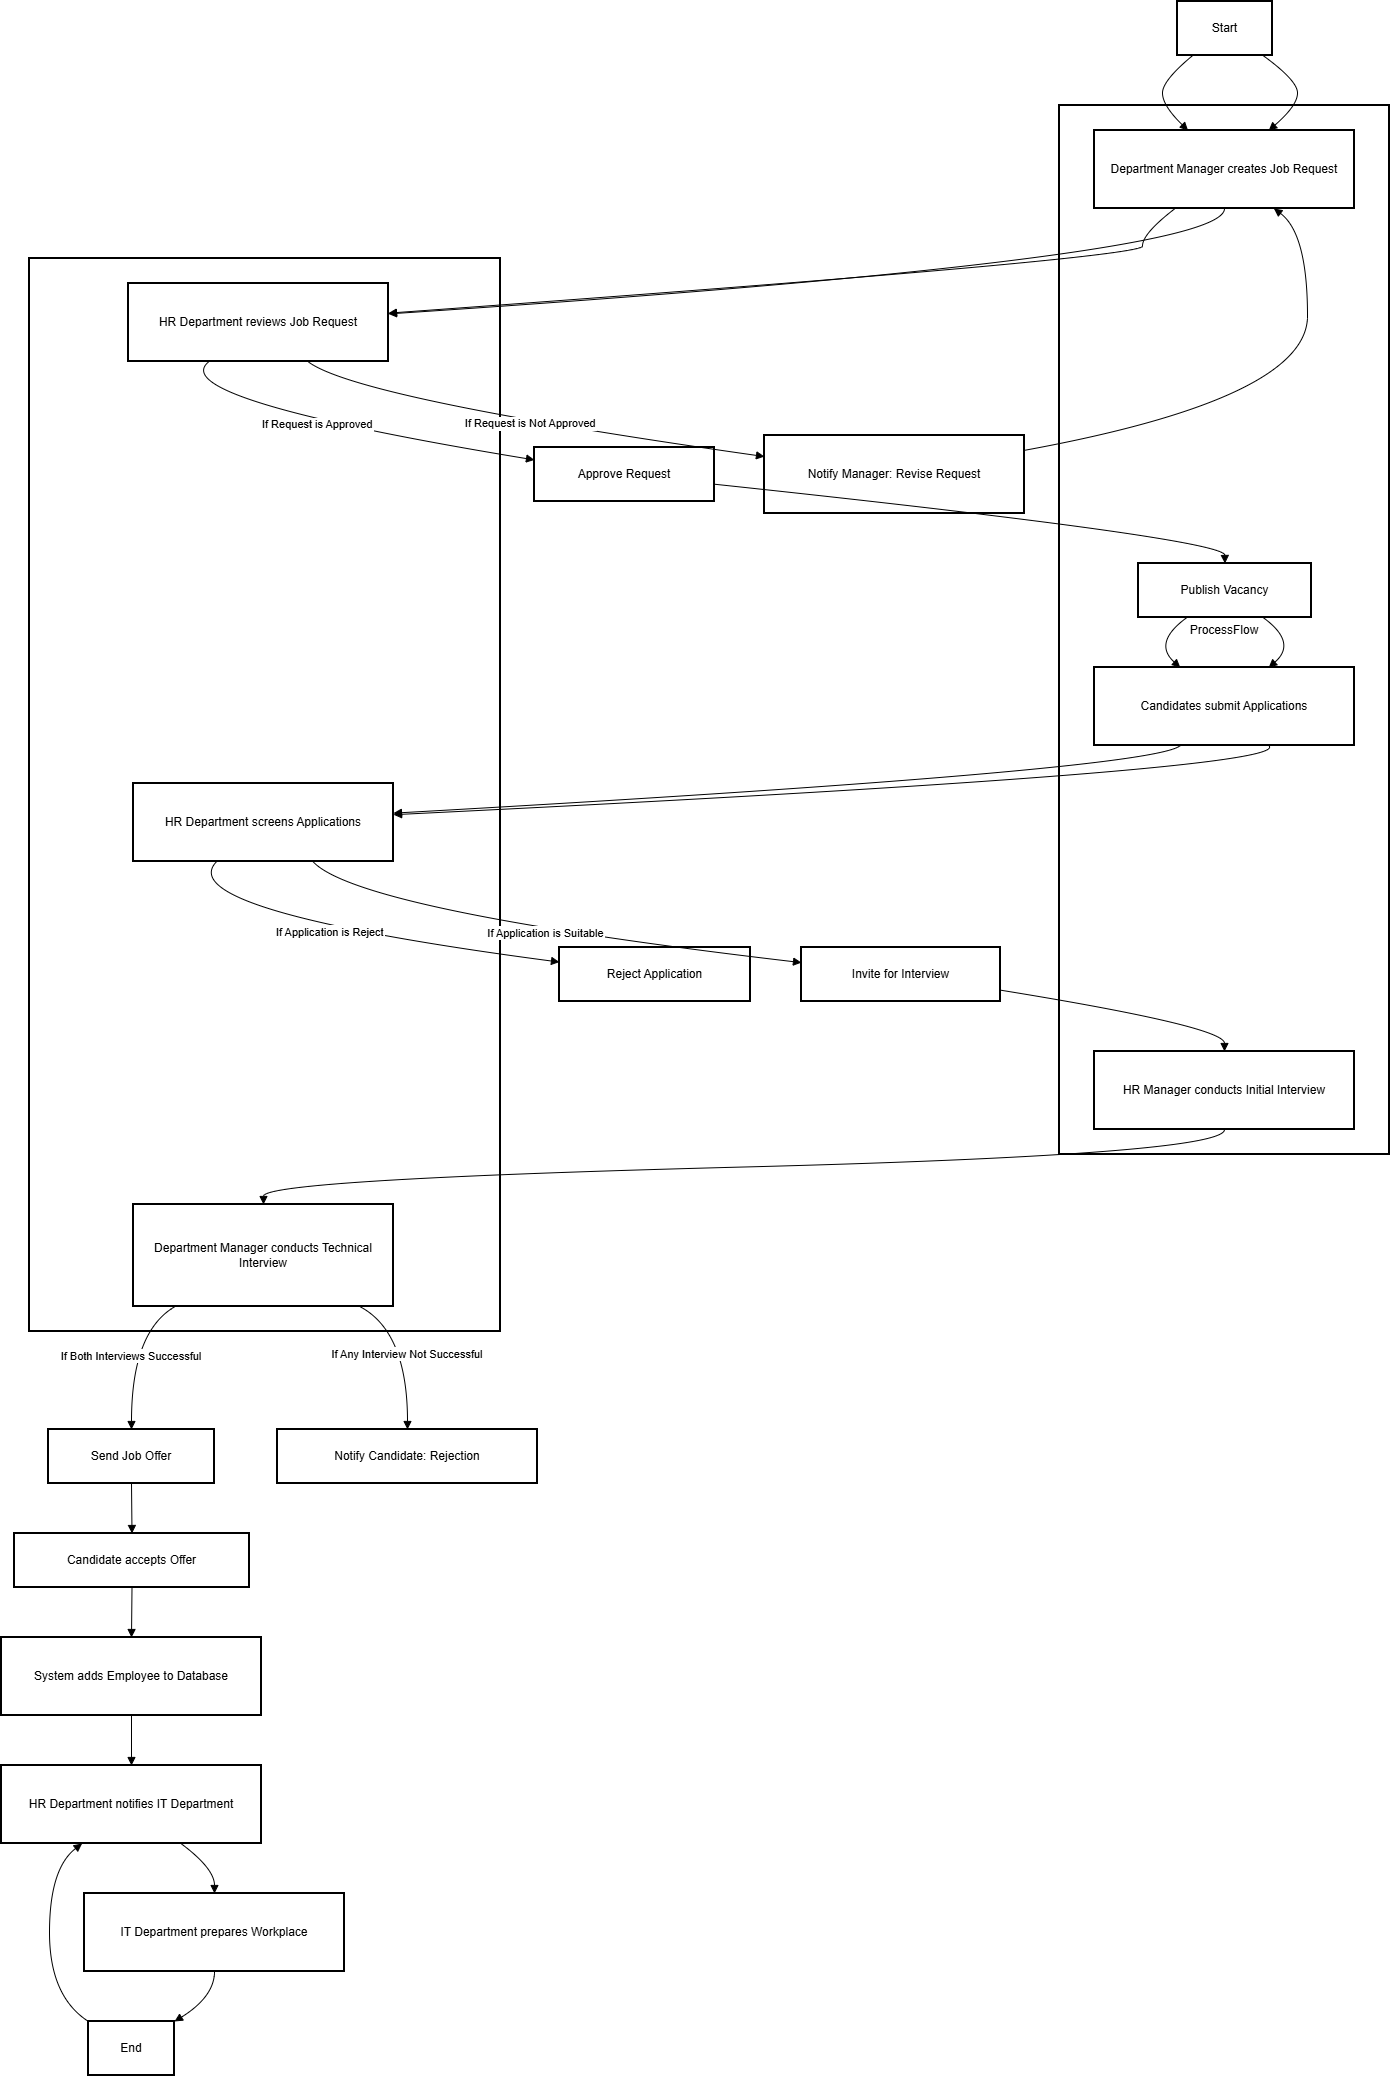

The diagram above was exported from draw.io. Its source (the exported page's mxGraphModel, read from the mxfile embedded in the PNG):
<mxGraphModel dx="1389" dy="760" grid="1" gridSize="10" guides="1" tooltips="1" connect="1" arrows="1" fold="1" page="1" pageScale="1" pageWidth="827" pageHeight="1169" math="0" shadow="0">
  <root>
    <mxCell id="0" />
    <mxCell id="1" parent="0" />
    <mxCell id="2" parent="1" style="whiteSpace=wrap;strokeWidth=2;" value="ProcessFlow" vertex="1">
      <mxGeometry height="1049" width="330" x="1066" y="112" as="geometry" />
    </mxCell>
    <mxCell id="3" parent="1" style="whiteSpace=wrap;strokeWidth=2;" value="DecisionMaking" vertex="1">
      <mxGeometry height="1073" width="471" x="36" y="265" as="geometry" />
    </mxCell>
    <mxCell id="4" parent="1" style="whiteSpace=wrap;strokeWidth=2;" value="Start" vertex="1">
      <mxGeometry height="54" width="95" x="1184" y="8" as="geometry" />
    </mxCell>
    <mxCell id="5" parent="1" style="whiteSpace=wrap;strokeWidth=2;" value="Department Manager creates Job Request" vertex="1">
      <mxGeometry height="78" width="260" x="1101" y="137" as="geometry" />
    </mxCell>
    <mxCell id="6" parent="1" style="whiteSpace=wrap;strokeWidth=2;" value="HR Department reviews Job Request" vertex="1">
      <mxGeometry height="78" width="260" x="135" y="290" as="geometry" />
    </mxCell>
    <mxCell id="7" parent="1" style="whiteSpace=wrap;strokeWidth=2;" value="Approve Request" vertex="1">
      <mxGeometry height="54" width="180" x="541" y="454" as="geometry" />
    </mxCell>
    <mxCell id="8" parent="1" style="whiteSpace=wrap;strokeWidth=2;" value="Notify Manager: Revise Request" vertex="1">
      <mxGeometry height="78" width="260" x="771" y="442" as="geometry" />
    </mxCell>
    <mxCell id="9" parent="1" style="whiteSpace=wrap;strokeWidth=2;" value="Publish Vacancy" vertex="1">
      <mxGeometry height="54" width="173" x="1145" y="570" as="geometry" />
    </mxCell>
    <mxCell id="10" parent="1" style="whiteSpace=wrap;strokeWidth=2;" value="Candidates submit Applications" vertex="1">
      <mxGeometry height="78" width="260" x="1101" y="674" as="geometry" />
    </mxCell>
    <mxCell id="11" parent="1" style="whiteSpace=wrap;strokeWidth=2;" value="HR Department screens Applications" vertex="1">
      <mxGeometry height="78" width="260" x="140" y="790" as="geometry" />
    </mxCell>
    <mxCell id="12" parent="1" style="whiteSpace=wrap;strokeWidth=2;" value="Reject Application" vertex="1">
      <mxGeometry height="54" width="191" x="566" y="954" as="geometry" />
    </mxCell>
    <mxCell id="13" parent="1" style="whiteSpace=wrap;strokeWidth=2;" value="Invite for Interview" vertex="1">
      <mxGeometry height="54" width="199" x="808" y="954" as="geometry" />
    </mxCell>
    <mxCell id="14" parent="1" style="whiteSpace=wrap;strokeWidth=2;" value="HR Manager conducts Initial Interview" vertex="1">
      <mxGeometry height="78" width="260" x="1101" y="1058" as="geometry" />
    </mxCell>
    <mxCell id="15" parent="1" style="whiteSpace=wrap;strokeWidth=2;" value="Department Manager conducts Technical Interview" vertex="1">
      <mxGeometry height="102" width="260" x="140" y="1211" as="geometry" />
    </mxCell>
    <mxCell id="16" parent="1" style="whiteSpace=wrap;strokeWidth=2;" value="Send Job Offer" vertex="1">
      <mxGeometry height="54" width="166" x="55" y="1436" as="geometry" />
    </mxCell>
    <mxCell id="17" parent="1" style="whiteSpace=wrap;strokeWidth=2;" value="Notify Candidate: Rejection" vertex="1">
      <mxGeometry height="54" width="260" x="284" y="1436" as="geometry" />
    </mxCell>
    <mxCell id="18" parent="1" style="whiteSpace=wrap;strokeWidth=2;" value="Candidate accepts Offer" vertex="1">
      <mxGeometry height="54" width="235" x="21" y="1540" as="geometry" />
    </mxCell>
    <mxCell id="19" parent="1" style="whiteSpace=wrap;strokeWidth=2;" value="System adds Employee to Database" vertex="1">
      <mxGeometry height="78" width="260" x="8" y="1644" as="geometry" />
    </mxCell>
    <mxCell id="20" parent="1" style="whiteSpace=wrap;strokeWidth=2;" value="HR Department notifies IT Department" vertex="1">
      <mxGeometry height="78" width="260" x="8" y="1772" as="geometry" />
    </mxCell>
    <mxCell id="21" parent="1" style="whiteSpace=wrap;strokeWidth=2;" value="IT Department prepares Workplace" vertex="1">
      <mxGeometry height="78" width="260" x="91" y="1900" as="geometry" />
    </mxCell>
    <mxCell id="22" parent="1" style="whiteSpace=wrap;strokeWidth=2;" value="End" vertex="1">
      <mxGeometry height="54" width="86" x="95" y="2028" as="geometry" />
    </mxCell>
    <mxCell id="23" edge="1" parent="1" source="4" style="curved=1;startArrow=none;endArrow=block;exitX=0.9;exitY=1;entryX=0.67;entryY=0;" target="5" value="">
      <mxGeometry relative="1" as="geometry">
        <Array as="points">
          <mxPoint x="1304" y="87" />
          <mxPoint x="1304" y="112" />
        </Array>
      </mxGeometry>
    </mxCell>
    <mxCell id="24" edge="1" parent="1" source="5" style="curved=1;startArrow=none;endArrow=block;exitX=0.5;exitY=1;entryX=1;entryY=0.39;" target="6" value="">
      <mxGeometry relative="1" as="geometry">
        <Array as="points">
          <mxPoint x="1231" y="265" />
        </Array>
      </mxGeometry>
    </mxCell>
    <mxCell id="25" edge="1" parent="1" source="6" style="curved=1;startArrow=none;endArrow=block;exitX=0.31;exitY=1;entryX=0;entryY=0.23;" target="7" value="If Request is Approved">
      <mxGeometry relative="1" as="geometry">
        <Array as="points">
          <mxPoint x="168" y="405" />
        </Array>
      </mxGeometry>
    </mxCell>
    <mxCell id="26" edge="1" parent="1" source="6" style="curved=1;startArrow=none;endArrow=block;exitX=0.69;exitY=1;entryX=0;entryY=0.27;" target="8" value="If Request is Not Approved">
      <mxGeometry relative="1" as="geometry">
        <Array as="points">
          <mxPoint x="362" y="405" />
        </Array>
      </mxGeometry>
    </mxCell>
    <mxCell id="27" edge="1" parent="1" source="7" style="curved=1;startArrow=none;endArrow=block;exitX=1;exitY=0.68;entryX=0.5;entryY=0;" target="9" value="">
      <mxGeometry relative="1" as="geometry">
        <Array as="points">
          <mxPoint x="1231" y="545" />
        </Array>
      </mxGeometry>
    </mxCell>
    <mxCell id="28" edge="1" parent="1" source="8" style="curved=1;startArrow=none;endArrow=block;exitX=1;exitY=0.19;entryX=0.69;entryY=1;" target="5" value="">
      <mxGeometry relative="1" as="geometry">
        <Array as="points">
          <mxPoint x="1314" y="405" />
          <mxPoint x="1314" y="240" />
        </Array>
      </mxGeometry>
    </mxCell>
    <mxCell id="29" edge="1" parent="1" source="9" style="curved=1;startArrow=none;endArrow=block;exitX=0.72;exitY=1;entryX=0.67;entryY=0;" target="10" value="">
      <mxGeometry relative="1" as="geometry">
        <Array as="points">
          <mxPoint x="1304" y="649" />
        </Array>
      </mxGeometry>
    </mxCell>
    <mxCell id="30" edge="1" parent="1" source="10" style="curved=1;startArrow=none;endArrow=block;exitX=0.67;exitY=1;entryX=1;entryY=0.4;" target="11" value="">
      <mxGeometry relative="1" as="geometry">
        <Array as="points">
          <mxPoint x="1304" y="777" />
        </Array>
      </mxGeometry>
    </mxCell>
    <mxCell id="31" edge="1" parent="1" source="11" style="curved=1;startArrow=none;endArrow=block;exitX=0.32;exitY=1;entryX=0;entryY=0.27;" target="12" value="If Application is Reject">
      <mxGeometry relative="1" as="geometry">
        <Array as="points">
          <mxPoint x="175" y="917" />
        </Array>
      </mxGeometry>
    </mxCell>
    <mxCell id="32" edge="1" parent="1" source="11" style="curved=1;startArrow=none;endArrow=block;exitX=0.69;exitY=1;entryX=0;entryY=0.28;" target="13" value="If Application is Suitable">
      <mxGeometry relative="1" as="geometry">
        <Array as="points">
          <mxPoint x="364" y="917" />
        </Array>
      </mxGeometry>
    </mxCell>
    <mxCell id="33" edge="1" parent="1" source="13" style="curved=1;startArrow=none;endArrow=block;exitX=1;exitY=0.79;entryX=0.5;entryY=0;" target="14" value="">
      <mxGeometry relative="1" as="geometry">
        <Array as="points">
          <mxPoint x="1231" y="1033" />
        </Array>
      </mxGeometry>
    </mxCell>
    <mxCell id="34" edge="1" parent="1" source="14" style="curved=1;startArrow=none;endArrow=block;exitX=0.5;exitY=1;entryX=0.5;entryY=0;" target="15" value="">
      <mxGeometry relative="1" as="geometry">
        <Array as="points">
          <mxPoint x="1231" y="1161" />
          <mxPoint x="270" y="1186" />
        </Array>
      </mxGeometry>
    </mxCell>
    <mxCell id="35" edge="1" parent="1" source="15" style="curved=1;startArrow=none;endArrow=block;exitX=0.16;exitY=1;entryX=0.5;entryY=0;" target="16" value="If Both Interviews Successful">
      <mxGeometry relative="1" as="geometry">
        <Array as="points">
          <mxPoint x="138" y="1338" />
        </Array>
      </mxGeometry>
    </mxCell>
    <mxCell id="36" edge="1" parent="1" source="15" style="curved=1;startArrow=none;endArrow=block;exitX=0.87;exitY=1;entryX=0.5;entryY=0;" target="17" value="If Any Interview Not Successful">
      <mxGeometry relative="1" as="geometry">
        <Array as="points">
          <mxPoint x="414" y="1338" />
        </Array>
      </mxGeometry>
    </mxCell>
    <mxCell id="37" edge="1" parent="1" source="16" style="curved=1;startArrow=none;endArrow=block;exitX=0.5;exitY=1;entryX=0.5;entryY=0;" target="18" value="">
      <mxGeometry relative="1" as="geometry">
        <Array as="points" />
      </mxGeometry>
    </mxCell>
    <mxCell id="38" edge="1" parent="1" source="18" style="curved=1;startArrow=none;endArrow=block;exitX=0.5;exitY=1;entryX=0.5;entryY=0;" target="19" value="">
      <mxGeometry relative="1" as="geometry">
        <Array as="points" />
      </mxGeometry>
    </mxCell>
    <mxCell id="39" edge="1" parent="1" source="19" style="curved=1;startArrow=none;endArrow=block;exitX=0.5;exitY=1;entryX=0.5;entryY=0;" target="20" value="">
      <mxGeometry relative="1" as="geometry">
        <Array as="points" />
      </mxGeometry>
    </mxCell>
    <mxCell id="40" edge="1" parent="1" source="20" style="curved=1;startArrow=none;endArrow=block;exitX=0.69;exitY=1;entryX=0.5;entryY=0;" target="21" value="">
      <mxGeometry relative="1" as="geometry">
        <Array as="points">
          <mxPoint x="221" y="1875" />
        </Array>
      </mxGeometry>
    </mxCell>
    <mxCell id="41" edge="1" parent="1" source="21" style="curved=1;startArrow=none;endArrow=block;exitX=0.5;exitY=1;entryX=1;entryY=0;" target="22" value="">
      <mxGeometry relative="1" as="geometry">
        <Array as="points">
          <mxPoint x="221" y="2003" />
        </Array>
      </mxGeometry>
    </mxCell>
    <mxCell id="42" edge="1" parent="1" source="5" style="curved=1;startArrow=none;endArrow=block;exitX=0.31;exitY=1;entryX=1;entryY=0.38;" target="6" value="">
      <mxGeometry relative="1" as="geometry">
        <Array as="points">
          <mxPoint x="1149" y="240" />
          <mxPoint x="1149" y="265" />
        </Array>
      </mxGeometry>
    </mxCell>
    <mxCell id="43" edge="1" parent="1" source="9" style="curved=1;startArrow=none;endArrow=block;exitX=0.28;exitY=1;entryX=0.33;entryY=0;" target="10" value="">
      <mxGeometry relative="1" as="geometry">
        <Array as="points">
          <mxPoint x="1159" y="649" />
        </Array>
      </mxGeometry>
    </mxCell>
    <mxCell id="44" edge="1" parent="1" source="10" style="curved=1;startArrow=none;endArrow=block;exitX=0.33;exitY=1;entryX=1;entryY=0.38;" target="11" value="">
      <mxGeometry relative="1" as="geometry">
        <Array as="points">
          <mxPoint x="1159" y="777" />
        </Array>
      </mxGeometry>
    </mxCell>
    <mxCell id="45" edge="1" parent="1" source="4" style="curved=1;startArrow=none;endArrow=block;exitX=0.16;exitY=1;entryX=0.36;entryY=0;" target="5" value="">
      <mxGeometry relative="1" as="geometry">
        <Array as="points">
          <mxPoint x="1169" y="87" />
          <mxPoint x="1169" y="112" />
        </Array>
      </mxGeometry>
    </mxCell>
    <mxCell id="46" edge="1" parent="1" source="22" style="curved=1;startArrow=none;endArrow=block;exitX=0;exitY=0;entryX=0.31;entryY=1;" target="20" value="">
      <mxGeometry relative="1" as="geometry">
        <Array as="points">
          <mxPoint x="56" y="2003" />
          <mxPoint x="56" y="1875" />
        </Array>
      </mxGeometry>
    </mxCell>
  </root>
</mxGraphModel>